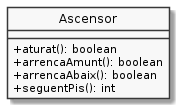

The diagram above was rendered by PlantUML. Its source (embedded in the PNG):
@startuml
hide circle
skinparam monochrome true
skinparam classAttributeIconSize 0

class Ascensor {
    + aturat(): boolean
    + arrencaAmunt(): boolean
    + arrencaAbaix(): boolean
    + seguentPis(): int
}
@enduml